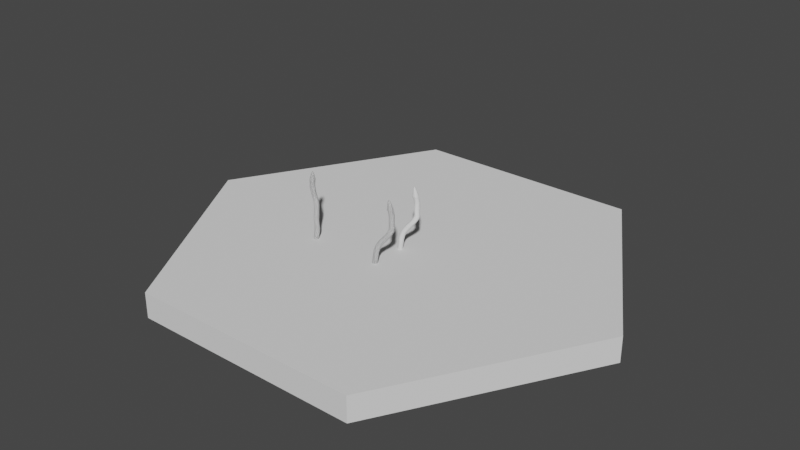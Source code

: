 # Source: Tomgras.blend  (saved by Blender 2.80.75; exported with 4.5.12 LTS)
import bpy
from mathutils import Matrix  # noqa: F401  (used for matrix-valued properties, if any)

bpy.ops.wm.read_factory_settings(use_empty=True)
scene = bpy.context.scene
scene.name = 'Scene'

# ---- collections
col_collection = bpy.data.collections.new('Collection'); scene.collection.children.link(col_collection)

# ---- world
world_world = bpy.data.worlds.new('World'); scene.world = world_world
world_world.use_nodes = True; world_world.node_tree.nodes.clear()
_N = world_world.node_tree.nodes; _L = world_world.node_tree.links
n0 = _N.new('ShaderNodeOutputWorld'); n0.name = 'World Output'; n0.location = (300, 300)
n1 = _N.new('ShaderNodeBackground'); n1.name = 'Background'; n1.location = (10, 300)
n1.inputs[0].default_value = (0.05088, 0.05088, 0.05088, 1.0)
_L.new(n1.outputs[0], n0.inputs[0])
n0.is_active_output = True
world_world.color = (0.05088, 0.05088, 0.05088)
world_world.use_sun_shadow = False
world_world.sun_shadow_jitter_overblur = 0.0

# ---- meshes
me_plane_001 = bpy.data.meshes.new('Plane.001')
me_plane_001.from_pydata([(-0.4567, -0.791, -0.0375), (0.4567, -0.791, -0.0375), (-0.4567, 0.791, -0.0375), (0.4567, 0.791, -0.0375), (-0.9134, -9.537e-08, -0.0375), (0.9134, 0.0, -0.0375), (-0.4567, -0.791, 0.0625), (0.4567, -0.791, 0.0625), (-0.4567, 0.791, 0.0625), (0.4567, 0.791, 0.0625), (-0.9134, -9.537e-08, 0.0625), (0.9134, 0.0, 0.0625)], [], [(0, 4, 2, 3, 5, 1), (6, 7, 11, 9, 8, 10), (3, 2, 8, 9), (0, 1, 7, 6), (2, 4, 10, 8), (5, 3, 9, 11), (4, 0, 6, 10), (1, 5, 11, 7)])
_uv = me_plane_001.uv_layers.new(name='UVMap')
_uv.uv.foreach_set('vector', [0.0, 0.0, 0.0, 0.5, 0.0, 1.0, 1.0, 1.0, 1.0, 0.5, 1.0, 0.0, 0.0, 0.0, 1.0, 0.0, 1.0, 0.5, 1.0, 1.0, 0.0, 1.0, 0.0, 0.5, 1.0, 1.0, 0.0, 1.0, 0.0, 1.0, 1.0, 1.0, 0.0, 0.0, 1.0, 0.0, 1.0, 0.0, 0.0, 0.0, 0.0, 1.0, 0.0, 0.5, 0.0, 0.5, 0.0, 1.0, 1.0, 0.5, 1.0, 1.0, 1.0, 1.0, 1.0, 0.5, 0.0, 0.5, 0.0, 0.0, 0.0, 0.0, 0.0, 0.5, 1.0, 0.0, 1.0, 0.5, 1.0, 0.5, 1.0, 0.0])
me_plane_001.use_remesh_preserve_volume = False
me_plane_001.use_remesh_preserve_attributes = False
me_plane_001.use_mirror_vertex_groups = False
me_plane_001.update()
me_cube = bpy.data.meshes.new('Cube')
me_cube.from_pydata([(-1.274, -1.274, -1.274), (4.244, 2.679, 24.63), (-1.274, 1.274, -1.274), (4.499, 5.192, 24.97), (1.274, -1.274, -1.274), (6.76, 2.386, 24.92), (1.274, 1.274, -1.274), (7.014, 4.899, 25.26), (-1.274, -1.274, -0.5802), (-1.274, 1.274, -0.5802), (1.274, 1.274, -0.5802), (1.274, -1.274, -0.5802), (4.079, 2.519, 25.94), (4.536, 5.228, 24.68), (7.052, 4.935, 24.96), (6.797, 2.423, 24.62), (4.263, 2.698, 24.48), (4.169, 3.739, 26.4), (5.553, 4.848, 26.72), (6.684, 3.446, 26.69), (5.299, 2.336, 26.37), (4.413, 2.609, 34.54), (4.68, 2.418, 26.23), (4.317, 3.317, 24.64), (4.247, 3.273, 14.15), (6.77, 3.206, 13.8), (6.67, 0.6693, 13.57), (4.258, 0.6615, 14.73), (-0.2777, 0.9285, 5.544), (2.26, 0.8208, 5.341), (2.136, -1.717, 5.141), (-0.3706, -1.642, 5.747), (4.49, 2.918, 22.7), (4.896, 5.578, 21.84), (7.412, 5.285, 22.12), (7.158, 2.772, 21.78), (4.284, 2.718, 24.32), (4.716, 5.403, 23.26), (7.232, 5.11, 23.54), (6.977, 2.597, 23.2), (4.888, 4.863, 18.64), (7.415, 4.814, 18.32), (7.337, 2.278, 18.09), (4.938, 2.232, 19.42), (5.59, 4.654, 16.48), (8.117, 4.606, 16.15), (8.039, 2.069, 15.92), (5.627, 2.033, 17.15), (0.5891, -0.6279, 10.16), (0.7972, 1.94, 9.689), (3.202, 1.602, 8.916), (2.815, -0.9148, 8.813), (0.2075, 1.541, 7.976), (2.668, 1.275, 7.368), (2.355, -1.249, 7.206), (0.01122, -1.029, 8.305), (-0.3787, 1.012, 3.97), (2.169, 0.9515, 3.968), (2.109, -1.587, 3.758), (-0.4392, -1.544, 3.962), (-1.274, 1.274, 0.1377), (1.274, 1.274, 0.1377), (1.274, -1.274, 0.1377), (-1.274, -1.274, 0.239), (2.481, 0.2435, 12.92), (2.962, 2.797, 12.42), (5.021, 2.147, 11.07), (4.192, -0.2604, 10.96)], [], [(16, 1, 17, 23), (13, 3, 18, 7, 14), (14, 7, 19, 5, 15), (16, 22, 20, 1), (2, 6, 4, 0), (21, 17, 1, 20), (4, 11, 8, 0), (6, 10, 11, 4), (2, 9, 10, 6), (0, 8, 9, 2), (39, 15, 12, 36), (38, 14, 15, 39), (37, 13, 14, 38), (36, 12, 13, 37), (19, 21, 20, 5), (7, 18, 21, 19), (18, 3, 17, 21), (12, 15, 22, 16), (15, 5, 20, 22), (13, 23, 17, 3), (12, 16, 23, 13), (64, 27, 24, 65), (65, 24, 25, 66), (66, 25, 26, 67), (67, 26, 27, 64), (58, 30, 31, 59), (57, 29, 30, 58), (56, 28, 29, 57), (59, 31, 28, 56), (43, 32, 33, 40), (40, 33, 34, 41), (41, 34, 35, 42), (42, 35, 32, 43), (32, 36, 37, 33), (33, 37, 38, 34), (34, 38, 39, 35), (35, 39, 36, 32), (46, 42, 43, 47), (45, 41, 42, 46), (44, 40, 41, 45), (47, 43, 40, 44), (27, 47, 44, 24), (24, 44, 45, 25), (25, 45, 46, 26), (26, 46, 47, 27), (54, 51, 48, 55), (53, 50, 51, 54), (52, 49, 50, 53), (55, 48, 49, 52), (31, 55, 52, 28), (28, 52, 53, 29), (29, 53, 54, 30), (30, 54, 55, 31), (63, 59, 56, 60), (60, 56, 57, 61), (61, 57, 58, 62), (62, 58, 59, 63), (11, 62, 63, 8), (10, 61, 62, 11), (9, 60, 61, 10), (8, 63, 60, 9), (51, 67, 64, 48), (50, 66, 67, 51), (49, 65, 66, 50), (48, 64, 65, 49)])
_uv = me_cube.uv_layers.new(name='UVMap')
_uv.uv.foreach_set('vector', [0.6149, 0.0, 0.625, 0.0, 0.625, 0.125, 0.6199, 0.0625, 0.6048, 0.25, 0.625, 0.25, 0.625, 0.375, 0.625, 0.5, 0.6048, 0.5, 0.6048, 0.5, 0.625, 0.5, 0.625, 0.625, 0.625, 0.75, 0.6048, 0.75, 0.6149, 1.0, 0.6199, 0.9375, 0.625, 0.875, 0.625, 1.0, 0.125, 0.5, 0.375, 0.5, 0.375, 0.75, 0.125, 0.75, 0.75, 0.625, 0.875, 0.625, 0.875, 0.75, 0.75, 0.75, 0.375, 0.75, 0.5, 0.75, 0.5, 1.0, 0.375, 1.0, 0.375, 0.5, 0.5, 0.5, 0.5, 0.75, 0.375, 0.75, 0.375, 0.25, 0.5, 0.25, 0.5, 0.5, 0.375, 0.5, 0.375, 0.0, 0.5, 0.0, 0.5, 0.25, 0.375, 0.25, 0.5916, 0.75, 0.6048, 0.75, 0.6048, 1.0, 0.5916, 1.0, 0.5916, 0.5, 0.6048, 0.5, 0.6048, 0.75, 0.5916, 0.75, 0.5916, 0.25, 0.6048, 0.25, 0.6048, 0.5, 0.5916, 0.5, 0.5916, 0.0, 0.6048, 0.0, 0.6048, 0.25, 0.5916, 0.25, 0.625, 0.625, 0.75, 0.625, 0.75, 0.75, 0.625, 0.75, 0.625, 0.5, 0.75, 0.5, 0.75, 0.625, 0.625, 0.625, 0.75, 0.5, 0.875, 0.5, 0.875, 0.625, 0.75, 0.625, 0.6048, 1.0, 0.6048, 0.75, 0.6199, 0.9375, 0.6149, 1.0, 0.6048, 0.75, 0.625, 0.75, 0.625, 0.875, 0.6199, 0.9375, 0.6048, 0.25, 0.6199, 0.0625, 0.625, 0.125, 0.625, 0.25, 0.6048, 0.0, 0.6149, 0.0, 0.6199, 0.0625, 0.6048, 0.25, 0.5457, 0.0, 0.5523, 0.0, 0.5523, 0.25, 0.5457, 0.25, 0.5457, 0.25, 0.5523, 0.25, 0.5523, 0.5, 0.5457, 0.5, 0.5457, 0.5, 0.5523, 0.5, 0.5523, 0.75, 0.5457, 0.75, 0.5457, 0.75, 0.5523, 0.75, 0.5523, 1.0, 0.5457, 1.0, 0.5131, 0.75, 0.5261, 0.75, 0.5261, 1.0, 0.5131, 1.0, 0.5131, 0.5, 0.5261, 0.5, 0.5261, 0.75, 0.5131, 0.75, 0.5131, 0.25, 0.5261, 0.25, 0.5261, 0.5, 0.5131, 0.5, 0.5131, 0.0, 0.5261, 0.0, 0.5261, 0.25, 0.5131, 0.25, 0.5654, 0.0, 0.5785, 0.0, 0.5785, 0.25, 0.5654, 0.25, 0.5654, 0.25, 0.5785, 0.25, 0.5785, 0.5, 0.5654, 0.5, 0.5654, 0.5, 0.5785, 0.5, 0.5785, 0.75, 0.5654, 0.75, 0.5654, 0.75, 0.5785, 0.75, 0.5785, 1.0, 0.5654, 1.0, 0.5785, 0.0, 0.5916, 0.0, 0.5916, 0.25, 0.5785, 0.25, 0.5785, 0.25, 0.5916, 0.25, 0.5916, 0.5, 0.5785, 0.5, 0.5785, 0.5, 0.5916, 0.5, 0.5916, 0.75, 0.5785, 0.75, 0.5785, 0.75, 0.5916, 0.75, 0.5916, 1.0, 0.5785, 1.0, 0.5588, 0.75, 0.5654, 0.75, 0.5654, 1.0, 0.5588, 1.0, 0.5588, 0.5, 0.5654, 0.5, 0.5654, 0.75, 0.5588, 0.75, 0.5588, 0.25, 0.5654, 0.25, 0.5654, 0.5, 0.5588, 0.5, 0.5588, 0.0, 0.5654, 0.0, 0.5654, 0.25, 0.5588, 0.25, 0.5523, 0.0, 0.5588, 0.0, 0.5588, 0.25, 0.5523, 0.25, 0.5523, 0.25, 0.5588, 0.25, 0.5588, 0.5, 0.5523, 0.5, 0.5523, 0.5, 0.5588, 0.5, 0.5588, 0.75, 0.5523, 0.75, 0.5523, 0.75, 0.5588, 0.75, 0.5588, 1.0, 0.5523, 1.0, 0.5327, 0.75, 0.5392, 0.75, 0.5392, 1.0, 0.5327, 1.0, 0.5327, 0.5, 0.5392, 0.5, 0.5392, 0.75, 0.5327, 0.75, 0.5327, 0.25, 0.5392, 0.25, 0.5392, 0.5, 0.5327, 0.5, 0.5327, 0.0, 0.5392, 0.0, 0.5392, 0.25, 0.5327, 0.25, 0.5261, 0.0, 0.5327, 0.0, 0.5327, 0.25, 0.5261, 0.25, 0.5261, 0.25, 0.5327, 0.25, 0.5327, 0.5, 0.5261, 0.5, 0.5261, 0.5, 0.5327, 0.5, 0.5327, 0.75, 0.5261, 0.75, 0.5261, 0.75, 0.5327, 0.75, 0.5327, 1.0, 0.5261, 1.0, 0.5065, 0.0, 0.5131, 0.0, 0.5131, 0.25, 0.5065, 0.25, 0.5065, 0.25, 0.5131, 0.25, 0.5131, 0.5, 0.5065, 0.5, 0.5065, 0.5, 0.5131, 0.5, 0.5131, 0.75, 0.5065, 0.75, 0.5065, 0.75, 0.5131, 0.75, 0.5131, 1.0, 0.5065, 1.0, 0.5, 0.75, 0.5065, 0.75, 0.5065, 1.0, 0.5, 1.0, 0.5, 0.5, 0.5065, 0.5, 0.5065, 0.75, 0.5, 0.75, 0.5, 0.25, 0.5065, 0.25, 0.5065, 0.5, 0.5, 0.5, 0.5, 0.0, 0.5065, 0.0, 0.5065, 0.25, 0.5, 0.25, 0.5392, 0.75, 0.5457, 0.75, 0.5457, 1.0, 0.5392, 1.0, 0.5392, 0.5, 0.5457, 0.5, 0.5457, 0.75, 0.5392, 0.75, 0.5392, 0.25, 0.5457, 0.25, 0.5457, 0.5, 0.5392, 0.5, 0.5392, 0.0, 0.5457, 0.0, 0.5457, 0.25, 0.5392, 0.25])
me_cube.use_remesh_preserve_volume = False
me_cube.use_remesh_preserve_attributes = False
me_cube.use_mirror_vertex_groups = False
me_cube.update()
me_cube_001 = bpy.data.meshes.new('Cube.001')
me_cube_001.from_pydata([(-1.274, -1.274, -1.274), (4.244, 2.679, 24.63), (-1.274, 1.274, -1.274), (4.499, 5.192, 24.97), (1.274, -1.274, -1.274), (6.76, 2.386, 24.92), (1.274, 1.274, -1.274), (7.014, 4.899, 25.26), (-1.274, -1.274, -0.5802), (-1.274, 1.274, -0.5802), (1.274, 1.274, -0.5802), (1.274, -1.274, -0.5802), (4.079, 2.519, 25.94), (4.536, 5.228, 24.68), (7.052, 4.935, 24.96), (6.797, 2.423, 24.62), (4.263, 2.698, 24.48), (4.169, 3.739, 26.4), (5.553, 4.848, 26.72), (6.684, 3.446, 26.69), (5.299, 2.336, 26.37), (4.413, 2.609, 34.54), (4.68, 2.418, 26.23), (4.317, 3.317, 24.64), (4.247, 3.273, 14.15), (6.77, 3.206, 13.8), (6.67, 0.6693, 13.57), (4.258, 0.6615, 14.73), (-0.2777, 0.9285, 5.544), (2.26, 0.8208, 5.341), (2.136, -1.717, 5.141), (-0.3706, -1.642, 5.747), (4.49, 2.918, 22.7), (4.896, 5.578, 21.84), (7.412, 5.285, 22.12), (7.158, 2.772, 21.78), (4.284, 2.718, 24.32), (4.716, 5.403, 23.26), (7.232, 5.11, 23.54), (6.977, 2.597, 23.2), (4.888, 4.863, 18.64), (7.415, 4.814, 18.32), (7.337, 2.278, 18.09), (4.938, 2.232, 19.42), (5.59, 4.654, 16.48), (8.117, 4.606, 16.15), (8.039, 2.069, 15.92), (5.627, 2.033, 17.15), (0.5891, -0.6279, 10.16), (0.7972, 1.94, 9.689), (3.202, 1.602, 8.916), (2.815, -0.9148, 8.813), (0.2075, 1.541, 7.976), (2.668, 1.275, 7.368), (2.355, -1.249, 7.206), (0.01122, -1.029, 8.305), (-0.3787, 1.012, 3.97), (2.169, 0.9515, 3.968), (2.109, -1.587, 3.758), (-0.4392, -1.544, 3.962), (-1.274, 1.274, 0.1377), (1.274, 1.274, 0.1377), (1.274, -1.274, 0.1377), (-1.274, -1.274, 0.239), (2.481, 0.2435, 12.92), (2.962, 2.797, 12.42), (5.021, 2.147, 11.07), (4.192, -0.2604, 10.96)], [], [(16, 1, 17, 23), (13, 3, 18, 7, 14), (14, 7, 19, 5, 15), (16, 22, 20, 1), (2, 6, 4, 0), (21, 17, 1, 20), (4, 11, 8, 0), (6, 10, 11, 4), (2, 9, 10, 6), (0, 8, 9, 2), (39, 15, 12, 36), (38, 14, 15, 39), (37, 13, 14, 38), (36, 12, 13, 37), (19, 21, 20, 5), (7, 18, 21, 19), (18, 3, 17, 21), (12, 15, 22, 16), (15, 5, 20, 22), (13, 23, 17, 3), (12, 16, 23, 13), (64, 27, 24, 65), (65, 24, 25, 66), (66, 25, 26, 67), (67, 26, 27, 64), (58, 30, 31, 59), (57, 29, 30, 58), (56, 28, 29, 57), (59, 31, 28, 56), (43, 32, 33, 40), (40, 33, 34, 41), (41, 34, 35, 42), (42, 35, 32, 43), (32, 36, 37, 33), (33, 37, 38, 34), (34, 38, 39, 35), (35, 39, 36, 32), (46, 42, 43, 47), (45, 41, 42, 46), (44, 40, 41, 45), (47, 43, 40, 44), (27, 47, 44, 24), (24, 44, 45, 25), (25, 45, 46, 26), (26, 46, 47, 27), (54, 51, 48, 55), (53, 50, 51, 54), (52, 49, 50, 53), (55, 48, 49, 52), (31, 55, 52, 28), (28, 52, 53, 29), (29, 53, 54, 30), (30, 54, 55, 31), (63, 59, 56, 60), (60, 56, 57, 61), (61, 57, 58, 62), (62, 58, 59, 63), (11, 62, 63, 8), (10, 61, 62, 11), (9, 60, 61, 10), (8, 63, 60, 9), (51, 67, 64, 48), (50, 66, 67, 51), (49, 65, 66, 50), (48, 64, 65, 49)])
_uv = me_cube_001.uv_layers.new(name='UVMap')
_uv.uv.foreach_set('vector', [0.6149, 0.0, 0.625, 0.0, 0.625, 0.125, 0.6199, 0.0625, 0.6048, 0.25, 0.625, 0.25, 0.625, 0.375, 0.625, 0.5, 0.6048, 0.5, 0.6048, 0.5, 0.625, 0.5, 0.625, 0.625, 0.625, 0.75, 0.6048, 0.75, 0.6149, 1.0, 0.6199, 0.9375, 0.625, 0.875, 0.625, 1.0, 0.125, 0.5, 0.375, 0.5, 0.375, 0.75, 0.125, 0.75, 0.75, 0.625, 0.875, 0.625, 0.875, 0.75, 0.75, 0.75, 0.375, 0.75, 0.5, 0.75, 0.5, 1.0, 0.375, 1.0, 0.375, 0.5, 0.5, 0.5, 0.5, 0.75, 0.375, 0.75, 0.375, 0.25, 0.5, 0.25, 0.5, 0.5, 0.375, 0.5, 0.375, 0.0, 0.5, 0.0, 0.5, 0.25, 0.375, 0.25, 0.5916, 0.75, 0.6048, 0.75, 0.6048, 1.0, 0.5916, 1.0, 0.5916, 0.5, 0.6048, 0.5, 0.6048, 0.75, 0.5916, 0.75, 0.5916, 0.25, 0.6048, 0.25, 0.6048, 0.5, 0.5916, 0.5, 0.5916, 0.0, 0.6048, 0.0, 0.6048, 0.25, 0.5916, 0.25, 0.625, 0.625, 0.75, 0.625, 0.75, 0.75, 0.625, 0.75, 0.625, 0.5, 0.75, 0.5, 0.75, 0.625, 0.625, 0.625, 0.75, 0.5, 0.875, 0.5, 0.875, 0.625, 0.75, 0.625, 0.6048, 1.0, 0.6048, 0.75, 0.6199, 0.9375, 0.6149, 1.0, 0.6048, 0.75, 0.625, 0.75, 0.625, 0.875, 0.6199, 0.9375, 0.6048, 0.25, 0.6199, 0.0625, 0.625, 0.125, 0.625, 0.25, 0.6048, 0.0, 0.6149, 0.0, 0.6199, 0.0625, 0.6048, 0.25, 0.5457, 0.0, 0.5523, 0.0, 0.5523, 0.25, 0.5457, 0.25, 0.5457, 0.25, 0.5523, 0.25, 0.5523, 0.5, 0.5457, 0.5, 0.5457, 0.5, 0.5523, 0.5, 0.5523, 0.75, 0.5457, 0.75, 0.5457, 0.75, 0.5523, 0.75, 0.5523, 1.0, 0.5457, 1.0, 0.5131, 0.75, 0.5261, 0.75, 0.5261, 1.0, 0.5131, 1.0, 0.5131, 0.5, 0.5261, 0.5, 0.5261, 0.75, 0.5131, 0.75, 0.5131, 0.25, 0.5261, 0.25, 0.5261, 0.5, 0.5131, 0.5, 0.5131, 0.0, 0.5261, 0.0, 0.5261, 0.25, 0.5131, 0.25, 0.5654, 0.0, 0.5785, 0.0, 0.5785, 0.25, 0.5654, 0.25, 0.5654, 0.25, 0.5785, 0.25, 0.5785, 0.5, 0.5654, 0.5, 0.5654, 0.5, 0.5785, 0.5, 0.5785, 0.75, 0.5654, 0.75, 0.5654, 0.75, 0.5785, 0.75, 0.5785, 1.0, 0.5654, 1.0, 0.5785, 0.0, 0.5916, 0.0, 0.5916, 0.25, 0.5785, 0.25, 0.5785, 0.25, 0.5916, 0.25, 0.5916, 0.5, 0.5785, 0.5, 0.5785, 0.5, 0.5916, 0.5, 0.5916, 0.75, 0.5785, 0.75, 0.5785, 0.75, 0.5916, 0.75, 0.5916, 1.0, 0.5785, 1.0, 0.5588, 0.75, 0.5654, 0.75, 0.5654, 1.0, 0.5588, 1.0, 0.5588, 0.5, 0.5654, 0.5, 0.5654, 0.75, 0.5588, 0.75, 0.5588, 0.25, 0.5654, 0.25, 0.5654, 0.5, 0.5588, 0.5, 0.5588, 0.0, 0.5654, 0.0, 0.5654, 0.25, 0.5588, 0.25, 0.5523, 0.0, 0.5588, 0.0, 0.5588, 0.25, 0.5523, 0.25, 0.5523, 0.25, 0.5588, 0.25, 0.5588, 0.5, 0.5523, 0.5, 0.5523, 0.5, 0.5588, 0.5, 0.5588, 0.75, 0.5523, 0.75, 0.5523, 0.75, 0.5588, 0.75, 0.5588, 1.0, 0.5523, 1.0, 0.5327, 0.75, 0.5392, 0.75, 0.5392, 1.0, 0.5327, 1.0, 0.5327, 0.5, 0.5392, 0.5, 0.5392, 0.75, 0.5327, 0.75, 0.5327, 0.25, 0.5392, 0.25, 0.5392, 0.5, 0.5327, 0.5, 0.5327, 0.0, 0.5392, 0.0, 0.5392, 0.25, 0.5327, 0.25, 0.5261, 0.0, 0.5327, 0.0, 0.5327, 0.25, 0.5261, 0.25, 0.5261, 0.25, 0.5327, 0.25, 0.5327, 0.5, 0.5261, 0.5, 0.5261, 0.5, 0.5327, 0.5, 0.5327, 0.75, 0.5261, 0.75, 0.5261, 0.75, 0.5327, 0.75, 0.5327, 1.0, 0.5261, 1.0, 0.5065, 0.0, 0.5131, 0.0, 0.5131, 0.25, 0.5065, 0.25, 0.5065, 0.25, 0.5131, 0.25, 0.5131, 0.5, 0.5065, 0.5, 0.5065, 0.5, 0.5131, 0.5, 0.5131, 0.75, 0.5065, 0.75, 0.5065, 0.75, 0.5131, 0.75, 0.5131, 1.0, 0.5065, 1.0, 0.5, 0.75, 0.5065, 0.75, 0.5065, 1.0, 0.5, 1.0, 0.5, 0.5, 0.5065, 0.5, 0.5065, 0.75, 0.5, 0.75, 0.5, 0.25, 0.5065, 0.25, 0.5065, 0.5, 0.5, 0.5, 0.5, 0.0, 0.5065, 0.0, 0.5065, 0.25, 0.5, 0.25, 0.5392, 0.75, 0.5457, 0.75, 0.5457, 1.0, 0.5392, 1.0, 0.5392, 0.5, 0.5457, 0.5, 0.5457, 0.75, 0.5392, 0.75, 0.5392, 0.25, 0.5457, 0.25, 0.5457, 0.5, 0.5392, 0.5, 0.5392, 0.0, 0.5457, 0.0, 0.5457, 0.25, 0.5392, 0.25])
me_cube_001.use_remesh_preserve_volume = False
me_cube_001.use_remesh_preserve_attributes = False
me_cube_001.use_mirror_vertex_groups = False
me_cube_001.update()
me_cube_002 = bpy.data.meshes.new('Cube.002')
me_cube_002.from_pydata([(-1.274, -1.274, -1.274), (4.244, 2.679, 24.63), (-1.274, 1.274, -1.274), (4.499, 5.192, 24.97), (1.274, -1.274, -1.274), (6.76, 2.386, 24.92), (1.274, 1.274, -1.274), (7.014, 4.899, 25.26), (-1.274, -1.274, -0.5802), (-1.274, 1.274, -0.5802), (1.274, 1.274, -0.5802), (1.274, -1.274, -0.5802), (4.079, 2.519, 25.94), (4.536, 5.228, 24.68), (7.052, 4.935, 24.96), (6.797, 2.423, 24.62), (4.263, 2.698, 24.48), (4.169, 3.739, 26.4), (5.553, 4.848, 26.72), (6.684, 3.446, 26.69), (5.299, 2.336, 26.37), (4.413, 2.609, 34.54), (4.68, 2.418, 26.23), (4.317, 3.317, 24.64), (4.247, 3.273, 14.15), (6.77, 3.206, 13.8), (6.67, 0.6693, 13.57), (4.258, 0.6615, 14.73), (-0.2777, 0.9285, 5.544), (2.26, 0.8208, 5.341), (2.136, -1.717, 5.141), (-0.3706, -1.642, 5.747), (4.49, 2.918, 22.7), (4.896, 5.578, 21.84), (7.412, 5.285, 22.12), (7.158, 2.772, 21.78), (4.284, 2.718, 24.32), (4.716, 5.403, 23.26), (7.232, 5.11, 23.54), (6.977, 2.597, 23.2), (4.888, 4.863, 18.64), (7.415, 4.814, 18.32), (7.337, 2.278, 18.09), (4.938, 2.232, 19.42), (5.59, 4.654, 16.48), (8.117, 4.606, 16.15), (8.039, 2.069, 15.92), (5.627, 2.033, 17.15), (0.5891, -0.6279, 10.16), (0.7972, 1.94, 9.689), (3.202, 1.602, 8.916), (2.815, -0.9148, 8.813), (0.2075, 1.541, 7.976), (2.668, 1.275, 7.368), (2.355, -1.249, 7.206), (0.01122, -1.029, 8.305), (-0.3787, 1.012, 3.97), (2.169, 0.9515, 3.968), (2.109, -1.587, 3.758), (-0.4392, -1.544, 3.962), (-1.274, 1.274, 0.1377), (1.274, 1.274, 0.1377), (1.274, -1.274, 0.1377), (-1.274, -1.274, 0.239), (2.481, 0.2435, 12.92), (2.962, 2.797, 12.42), (5.021, 2.147, 11.07), (4.192, -0.2604, 10.96)], [], [(16, 1, 17, 23), (13, 3, 18, 7, 14), (14, 7, 19, 5, 15), (16, 22, 20, 1), (2, 6, 4, 0), (21, 17, 1, 20), (4, 11, 8, 0), (6, 10, 11, 4), (2, 9, 10, 6), (0, 8, 9, 2), (39, 15, 12, 36), (38, 14, 15, 39), (37, 13, 14, 38), (36, 12, 13, 37), (19, 21, 20, 5), (7, 18, 21, 19), (18, 3, 17, 21), (12, 15, 22, 16), (15, 5, 20, 22), (13, 23, 17, 3), (12, 16, 23, 13), (64, 27, 24, 65), (65, 24, 25, 66), (66, 25, 26, 67), (67, 26, 27, 64), (58, 30, 31, 59), (57, 29, 30, 58), (56, 28, 29, 57), (59, 31, 28, 56), (43, 32, 33, 40), (40, 33, 34, 41), (41, 34, 35, 42), (42, 35, 32, 43), (32, 36, 37, 33), (33, 37, 38, 34), (34, 38, 39, 35), (35, 39, 36, 32), (46, 42, 43, 47), (45, 41, 42, 46), (44, 40, 41, 45), (47, 43, 40, 44), (27, 47, 44, 24), (24, 44, 45, 25), (25, 45, 46, 26), (26, 46, 47, 27), (54, 51, 48, 55), (53, 50, 51, 54), (52, 49, 50, 53), (55, 48, 49, 52), (31, 55, 52, 28), (28, 52, 53, 29), (29, 53, 54, 30), (30, 54, 55, 31), (63, 59, 56, 60), (60, 56, 57, 61), (61, 57, 58, 62), (62, 58, 59, 63), (11, 62, 63, 8), (10, 61, 62, 11), (9, 60, 61, 10), (8, 63, 60, 9), (51, 67, 64, 48), (50, 66, 67, 51), (49, 65, 66, 50), (48, 64, 65, 49)])
_uv = me_cube_002.uv_layers.new(name='UVMap')
_uv.uv.foreach_set('vector', [0.6149, 0.0, 0.625, 0.0, 0.625, 0.125, 0.6199, 0.0625, 0.6048, 0.25, 0.625, 0.25, 0.625, 0.375, 0.625, 0.5, 0.6048, 0.5, 0.6048, 0.5, 0.625, 0.5, 0.625, 0.625, 0.625, 0.75, 0.6048, 0.75, 0.6149, 1.0, 0.6199, 0.9375, 0.625, 0.875, 0.625, 1.0, 0.125, 0.5, 0.375, 0.5, 0.375, 0.75, 0.125, 0.75, 0.75, 0.625, 0.875, 0.625, 0.875, 0.75, 0.75, 0.75, 0.375, 0.75, 0.5, 0.75, 0.5, 1.0, 0.375, 1.0, 0.375, 0.5, 0.5, 0.5, 0.5, 0.75, 0.375, 0.75, 0.375, 0.25, 0.5, 0.25, 0.5, 0.5, 0.375, 0.5, 0.375, 0.0, 0.5, 0.0, 0.5, 0.25, 0.375, 0.25, 0.5916, 0.75, 0.6048, 0.75, 0.6048, 1.0, 0.5916, 1.0, 0.5916, 0.5, 0.6048, 0.5, 0.6048, 0.75, 0.5916, 0.75, 0.5916, 0.25, 0.6048, 0.25, 0.6048, 0.5, 0.5916, 0.5, 0.5916, 0.0, 0.6048, 0.0, 0.6048, 0.25, 0.5916, 0.25, 0.625, 0.625, 0.75, 0.625, 0.75, 0.75, 0.625, 0.75, 0.625, 0.5, 0.75, 0.5, 0.75, 0.625, 0.625, 0.625, 0.75, 0.5, 0.875, 0.5, 0.875, 0.625, 0.75, 0.625, 0.6048, 1.0, 0.6048, 0.75, 0.6199, 0.9375, 0.6149, 1.0, 0.6048, 0.75, 0.625, 0.75, 0.625, 0.875, 0.6199, 0.9375, 0.6048, 0.25, 0.6199, 0.0625, 0.625, 0.125, 0.625, 0.25, 0.6048, 0.0, 0.6149, 0.0, 0.6199, 0.0625, 0.6048, 0.25, 0.5457, 0.0, 0.5523, 0.0, 0.5523, 0.25, 0.5457, 0.25, 0.5457, 0.25, 0.5523, 0.25, 0.5523, 0.5, 0.5457, 0.5, 0.5457, 0.5, 0.5523, 0.5, 0.5523, 0.75, 0.5457, 0.75, 0.5457, 0.75, 0.5523, 0.75, 0.5523, 1.0, 0.5457, 1.0, 0.5131, 0.75, 0.5261, 0.75, 0.5261, 1.0, 0.5131, 1.0, 0.5131, 0.5, 0.5261, 0.5, 0.5261, 0.75, 0.5131, 0.75, 0.5131, 0.25, 0.5261, 0.25, 0.5261, 0.5, 0.5131, 0.5, 0.5131, 0.0, 0.5261, 0.0, 0.5261, 0.25, 0.5131, 0.25, 0.5654, 0.0, 0.5785, 0.0, 0.5785, 0.25, 0.5654, 0.25, 0.5654, 0.25, 0.5785, 0.25, 0.5785, 0.5, 0.5654, 0.5, 0.5654, 0.5, 0.5785, 0.5, 0.5785, 0.75, 0.5654, 0.75, 0.5654, 0.75, 0.5785, 0.75, 0.5785, 1.0, 0.5654, 1.0, 0.5785, 0.0, 0.5916, 0.0, 0.5916, 0.25, 0.5785, 0.25, 0.5785, 0.25, 0.5916, 0.25, 0.5916, 0.5, 0.5785, 0.5, 0.5785, 0.5, 0.5916, 0.5, 0.5916, 0.75, 0.5785, 0.75, 0.5785, 0.75, 0.5916, 0.75, 0.5916, 1.0, 0.5785, 1.0, 0.5588, 0.75, 0.5654, 0.75, 0.5654, 1.0, 0.5588, 1.0, 0.5588, 0.5, 0.5654, 0.5, 0.5654, 0.75, 0.5588, 0.75, 0.5588, 0.25, 0.5654, 0.25, 0.5654, 0.5, 0.5588, 0.5, 0.5588, 0.0, 0.5654, 0.0, 0.5654, 0.25, 0.5588, 0.25, 0.5523, 0.0, 0.5588, 0.0, 0.5588, 0.25, 0.5523, 0.25, 0.5523, 0.25, 0.5588, 0.25, 0.5588, 0.5, 0.5523, 0.5, 0.5523, 0.5, 0.5588, 0.5, 0.5588, 0.75, 0.5523, 0.75, 0.5523, 0.75, 0.5588, 0.75, 0.5588, 1.0, 0.5523, 1.0, 0.5327, 0.75, 0.5392, 0.75, 0.5392, 1.0, 0.5327, 1.0, 0.5327, 0.5, 0.5392, 0.5, 0.5392, 0.75, 0.5327, 0.75, 0.5327, 0.25, 0.5392, 0.25, 0.5392, 0.5, 0.5327, 0.5, 0.5327, 0.0, 0.5392, 0.0, 0.5392, 0.25, 0.5327, 0.25, 0.5261, 0.0, 0.5327, 0.0, 0.5327, 0.25, 0.5261, 0.25, 0.5261, 0.25, 0.5327, 0.25, 0.5327, 0.5, 0.5261, 0.5, 0.5261, 0.5, 0.5327, 0.5, 0.5327, 0.75, 0.5261, 0.75, 0.5261, 0.75, 0.5327, 0.75, 0.5327, 1.0, 0.5261, 1.0, 0.5065, 0.0, 0.5131, 0.0, 0.5131, 0.25, 0.5065, 0.25, 0.5065, 0.25, 0.5131, 0.25, 0.5131, 0.5, 0.5065, 0.5, 0.5065, 0.5, 0.5131, 0.5, 0.5131, 0.75, 0.5065, 0.75, 0.5065, 0.75, 0.5131, 0.75, 0.5131, 1.0, 0.5065, 1.0, 0.5, 0.75, 0.5065, 0.75, 0.5065, 1.0, 0.5, 1.0, 0.5, 0.5, 0.5065, 0.5, 0.5065, 0.75, 0.5, 0.75, 0.5, 0.25, 0.5065, 0.25, 0.5065, 0.5, 0.5, 0.5, 0.5, 0.0, 0.5065, 0.0, 0.5065, 0.25, 0.5, 0.25, 0.5392, 0.75, 0.5457, 0.75, 0.5457, 1.0, 0.5392, 1.0, 0.5392, 0.5, 0.5457, 0.5, 0.5457, 0.75, 0.5392, 0.75, 0.5392, 0.25, 0.5457, 0.25, 0.5457, 0.5, 0.5392, 0.5, 0.5392, 0.0, 0.5457, 0.0, 0.5457, 0.25, 0.5392, 0.25])
me_cube_002.use_remesh_preserve_volume = False
me_cube_002.use_remesh_preserve_attributes = False
me_cube_002.use_mirror_vertex_groups = False
me_cube_002.update()
me_cube_003 = bpy.data.meshes.new('Cube.003')
me_cube_003.from_pydata([(-1.274, -1.274, -1.274), (4.244, 2.679, 24.63), (-1.274, 1.274, -1.274), (4.499, 5.192, 24.97), (1.274, -1.274, -1.274), (6.76, 2.386, 24.92), (1.274, 1.274, -1.274), (7.014, 4.899, 25.26), (-1.274, -1.274, -0.5802), (-1.274, 1.274, -0.5802), (1.274, 1.274, -0.5802), (1.274, -1.274, -0.5802), (4.079, 2.519, 25.94), (4.536, 5.228, 24.68), (7.052, 4.935, 24.96), (6.797, 2.423, 24.62), (4.263, 2.698, 24.48), (4.169, 3.739, 26.4), (5.553, 4.848, 26.72), (6.684, 3.446, 26.69), (5.299, 2.336, 26.37), (4.413, 2.609, 34.54), (4.68, 2.418, 26.23), (4.317, 3.317, 24.64), (4.247, 3.273, 14.15), (6.77, 3.206, 13.8), (6.67, 0.6693, 13.57), (4.258, 0.6615, 14.73), (-0.2777, 0.9285, 5.544), (2.26, 0.8208, 5.341), (2.136, -1.717, 5.141), (-0.3706, -1.642, 5.747), (4.49, 2.918, 22.7), (4.896, 5.578, 21.84), (7.412, 5.285, 22.12), (7.158, 2.772, 21.78), (4.284, 2.718, 24.32), (4.716, 5.403, 23.26), (7.232, 5.11, 23.54), (6.977, 2.597, 23.2), (4.888, 4.863, 18.64), (7.415, 4.814, 18.32), (7.337, 2.278, 18.09), (4.938, 2.232, 19.42), (5.59, 4.654, 16.48), (8.117, 4.606, 16.15), (8.039, 2.069, 15.92), (5.627, 2.033, 17.15), (0.5891, -0.6279, 10.16), (0.7972, 1.94, 9.689), (3.202, 1.602, 8.916), (2.815, -0.9148, 8.813), (0.2075, 1.541, 7.976), (2.668, 1.275, 7.368), (2.355, -1.249, 7.206), (0.01122, -1.029, 8.305), (-0.3787, 1.012, 3.97), (2.169, 0.9515, 3.968), (2.109, -1.587, 3.758), (-0.4392, -1.544, 3.962), (-1.274, 1.274, 0.1377), (1.274, 1.274, 0.1377), (1.274, -1.274, 0.1377), (-1.274, -1.274, 0.239), (2.481, 0.2435, 12.92), (2.962, 2.797, 12.42), (5.021, 2.147, 11.07), (4.192, -0.2604, 10.96)], [], [(16, 1, 17, 23), (13, 3, 18, 7, 14), (14, 7, 19, 5, 15), (16, 22, 20, 1), (2, 6, 4, 0), (21, 17, 1, 20), (4, 11, 8, 0), (6, 10, 11, 4), (2, 9, 10, 6), (0, 8, 9, 2), (39, 15, 12, 36), (38, 14, 15, 39), (37, 13, 14, 38), (36, 12, 13, 37), (19, 21, 20, 5), (7, 18, 21, 19), (18, 3, 17, 21), (12, 15, 22, 16), (15, 5, 20, 22), (13, 23, 17, 3), (12, 16, 23, 13), (64, 27, 24, 65), (65, 24, 25, 66), (66, 25, 26, 67), (67, 26, 27, 64), (58, 30, 31, 59), (57, 29, 30, 58), (56, 28, 29, 57), (59, 31, 28, 56), (43, 32, 33, 40), (40, 33, 34, 41), (41, 34, 35, 42), (42, 35, 32, 43), (32, 36, 37, 33), (33, 37, 38, 34), (34, 38, 39, 35), (35, 39, 36, 32), (46, 42, 43, 47), (45, 41, 42, 46), (44, 40, 41, 45), (47, 43, 40, 44), (27, 47, 44, 24), (24, 44, 45, 25), (25, 45, 46, 26), (26, 46, 47, 27), (54, 51, 48, 55), (53, 50, 51, 54), (52, 49, 50, 53), (55, 48, 49, 52), (31, 55, 52, 28), (28, 52, 53, 29), (29, 53, 54, 30), (30, 54, 55, 31), (63, 59, 56, 60), (60, 56, 57, 61), (61, 57, 58, 62), (62, 58, 59, 63), (11, 62, 63, 8), (10, 61, 62, 11), (9, 60, 61, 10), (8, 63, 60, 9), (51, 67, 64, 48), (50, 66, 67, 51), (49, 65, 66, 50), (48, 64, 65, 49)])
_uv = me_cube_003.uv_layers.new(name='UVMap')
_uv.uv.foreach_set('vector', [0.6149, 0.0, 0.625, 0.0, 0.625, 0.125, 0.6199, 0.0625, 0.6048, 0.25, 0.625, 0.25, 0.625, 0.375, 0.625, 0.5, 0.6048, 0.5, 0.6048, 0.5, 0.625, 0.5, 0.625, 0.625, 0.625, 0.75, 0.6048, 0.75, 0.6149, 1.0, 0.6199, 0.9375, 0.625, 0.875, 0.625, 1.0, 0.125, 0.5, 0.375, 0.5, 0.375, 0.75, 0.125, 0.75, 0.75, 0.625, 0.875, 0.625, 0.875, 0.75, 0.75, 0.75, 0.375, 0.75, 0.5, 0.75, 0.5, 1.0, 0.375, 1.0, 0.375, 0.5, 0.5, 0.5, 0.5, 0.75, 0.375, 0.75, 0.375, 0.25, 0.5, 0.25, 0.5, 0.5, 0.375, 0.5, 0.375, 0.0, 0.5, 0.0, 0.5, 0.25, 0.375, 0.25, 0.5916, 0.75, 0.6048, 0.75, 0.6048, 1.0, 0.5916, 1.0, 0.5916, 0.5, 0.6048, 0.5, 0.6048, 0.75, 0.5916, 0.75, 0.5916, 0.25, 0.6048, 0.25, 0.6048, 0.5, 0.5916, 0.5, 0.5916, 0.0, 0.6048, 0.0, 0.6048, 0.25, 0.5916, 0.25, 0.625, 0.625, 0.75, 0.625, 0.75, 0.75, 0.625, 0.75, 0.625, 0.5, 0.75, 0.5, 0.75, 0.625, 0.625, 0.625, 0.75, 0.5, 0.875, 0.5, 0.875, 0.625, 0.75, 0.625, 0.6048, 1.0, 0.6048, 0.75, 0.6199, 0.9375, 0.6149, 1.0, 0.6048, 0.75, 0.625, 0.75, 0.625, 0.875, 0.6199, 0.9375, 0.6048, 0.25, 0.6199, 0.0625, 0.625, 0.125, 0.625, 0.25, 0.6048, 0.0, 0.6149, 0.0, 0.6199, 0.0625, 0.6048, 0.25, 0.5457, 0.0, 0.5523, 0.0, 0.5523, 0.25, 0.5457, 0.25, 0.5457, 0.25, 0.5523, 0.25, 0.5523, 0.5, 0.5457, 0.5, 0.5457, 0.5, 0.5523, 0.5, 0.5523, 0.75, 0.5457, 0.75, 0.5457, 0.75, 0.5523, 0.75, 0.5523, 1.0, 0.5457, 1.0, 0.5131, 0.75, 0.5261, 0.75, 0.5261, 1.0, 0.5131, 1.0, 0.5131, 0.5, 0.5261, 0.5, 0.5261, 0.75, 0.5131, 0.75, 0.5131, 0.25, 0.5261, 0.25, 0.5261, 0.5, 0.5131, 0.5, 0.5131, 0.0, 0.5261, 0.0, 0.5261, 0.25, 0.5131, 0.25, 0.5654, 0.0, 0.5785, 0.0, 0.5785, 0.25, 0.5654, 0.25, 0.5654, 0.25, 0.5785, 0.25, 0.5785, 0.5, 0.5654, 0.5, 0.5654, 0.5, 0.5785, 0.5, 0.5785, 0.75, 0.5654, 0.75, 0.5654, 0.75, 0.5785, 0.75, 0.5785, 1.0, 0.5654, 1.0, 0.5785, 0.0, 0.5916, 0.0, 0.5916, 0.25, 0.5785, 0.25, 0.5785, 0.25, 0.5916, 0.25, 0.5916, 0.5, 0.5785, 0.5, 0.5785, 0.5, 0.5916, 0.5, 0.5916, 0.75, 0.5785, 0.75, 0.5785, 0.75, 0.5916, 0.75, 0.5916, 1.0, 0.5785, 1.0, 0.5588, 0.75, 0.5654, 0.75, 0.5654, 1.0, 0.5588, 1.0, 0.5588, 0.5, 0.5654, 0.5, 0.5654, 0.75, 0.5588, 0.75, 0.5588, 0.25, 0.5654, 0.25, 0.5654, 0.5, 0.5588, 0.5, 0.5588, 0.0, 0.5654, 0.0, 0.5654, 0.25, 0.5588, 0.25, 0.5523, 0.0, 0.5588, 0.0, 0.5588, 0.25, 0.5523, 0.25, 0.5523, 0.25, 0.5588, 0.25, 0.5588, 0.5, 0.5523, 0.5, 0.5523, 0.5, 0.5588, 0.5, 0.5588, 0.75, 0.5523, 0.75, 0.5523, 0.75, 0.5588, 0.75, 0.5588, 1.0, 0.5523, 1.0, 0.5327, 0.75, 0.5392, 0.75, 0.5392, 1.0, 0.5327, 1.0, 0.5327, 0.5, 0.5392, 0.5, 0.5392, 0.75, 0.5327, 0.75, 0.5327, 0.25, 0.5392, 0.25, 0.5392, 0.5, 0.5327, 0.5, 0.5327, 0.0, 0.5392, 0.0, 0.5392, 0.25, 0.5327, 0.25, 0.5261, 0.0, 0.5327, 0.0, 0.5327, 0.25, 0.5261, 0.25, 0.5261, 0.25, 0.5327, 0.25, 0.5327, 0.5, 0.5261, 0.5, 0.5261, 0.5, 0.5327, 0.5, 0.5327, 0.75, 0.5261, 0.75, 0.5261, 0.75, 0.5327, 0.75, 0.5327, 1.0, 0.5261, 1.0, 0.5065, 0.0, 0.5131, 0.0, 0.5131, 0.25, 0.5065, 0.25, 0.5065, 0.25, 0.5131, 0.25, 0.5131, 0.5, 0.5065, 0.5, 0.5065, 0.5, 0.5131, 0.5, 0.5131, 0.75, 0.5065, 0.75, 0.5065, 0.75, 0.5131, 0.75, 0.5131, 1.0, 0.5065, 1.0, 0.5, 0.75, 0.5065, 0.75, 0.5065, 1.0, 0.5, 1.0, 0.5, 0.5, 0.5065, 0.5, 0.5065, 0.75, 0.5, 0.75, 0.5, 0.25, 0.5065, 0.25, 0.5065, 0.5, 0.5, 0.5, 0.5, 0.0, 0.5065, 0.0, 0.5065, 0.25, 0.5, 0.25, 0.5392, 0.75, 0.5457, 0.75, 0.5457, 1.0, 0.5392, 1.0, 0.5392, 0.5, 0.5457, 0.5, 0.5457, 0.75, 0.5392, 0.75, 0.5392, 0.25, 0.5457, 0.25, 0.5457, 0.5, 0.5392, 0.5, 0.5392, 0.0, 0.5457, 0.0, 0.5457, 0.25, 0.5392, 0.25])
me_cube_003.use_remesh_preserve_volume = False
me_cube_003.use_remesh_preserve_attributes = False
me_cube_003.use_mirror_vertex_groups = False
me_cube_003.update()
me_cube_004 = bpy.data.meshes.new('Cube.004')
me_cube_004.from_pydata([(-1.274, -1.274, -1.274), (4.244, 2.679, 24.63), (-1.274, 1.274, -1.274), (4.499, 5.192, 24.97), (1.274, -1.274, -1.274), (6.76, 2.386, 24.92), (1.274, 1.274, -1.274), (7.014, 4.899, 25.26), (-1.274, -1.274, -0.5802), (-1.274, 1.274, -0.5802), (1.274, 1.274, -0.5802), (1.274, -1.274, -0.5802), (4.079, 2.519, 25.94), (4.536, 5.228, 24.68), (7.052, 4.935, 24.96), (6.797, 2.423, 24.62), (4.263, 2.698, 24.48), (4.169, 3.739, 26.4), (5.553, 4.848, 26.72), (6.684, 3.446, 26.69), (5.299, 2.336, 26.37), (4.413, 2.609, 34.54), (4.68, 2.418, 26.23), (4.317, 3.317, 24.64), (4.247, 3.273, 14.15), (6.77, 3.206, 13.8), (6.67, 0.6693, 13.57), (4.258, 0.6615, 14.73), (-0.2777, 0.9285, 5.544), (2.26, 0.8208, 5.341), (2.136, -1.717, 5.141), (-0.3706, -1.642, 5.747), (4.49, 2.918, 22.7), (4.896, 5.578, 21.84), (7.412, 5.285, 22.12), (7.158, 2.772, 21.78), (4.284, 2.718, 24.32), (4.716, 5.403, 23.26), (7.232, 5.11, 23.54), (6.977, 2.597, 23.2), (4.888, 4.863, 18.64), (7.415, 4.814, 18.32), (7.337, 2.278, 18.09), (4.938, 2.232, 19.42), (5.59, 4.654, 16.48), (8.117, 4.606, 16.15), (8.039, 2.069, 15.92), (5.627, 2.033, 17.15), (0.5891, -0.6279, 10.16), (0.7972, 1.94, 9.689), (3.202, 1.602, 8.916), (2.815, -0.9148, 8.813), (0.2075, 1.541, 7.976), (2.668, 1.275, 7.368), (2.355, -1.249, 7.206), (0.01122, -1.029, 8.305), (-0.3787, 1.012, 3.97), (2.169, 0.9515, 3.968), (2.109, -1.587, 3.758), (-0.4392, -1.544, 3.962), (-1.274, 1.274, 0.1377), (1.274, 1.274, 0.1377), (1.274, -1.274, 0.1377), (-1.274, -1.274, 0.239), (2.481, 0.2435, 12.92), (2.962, 2.797, 12.42), (5.021, 2.147, 11.07), (4.192, -0.2604, 10.96)], [], [(16, 1, 17, 23), (13, 3, 18, 7, 14), (14, 7, 19, 5, 15), (16, 22, 20, 1), (2, 6, 4, 0), (21, 17, 1, 20), (4, 11, 8, 0), (6, 10, 11, 4), (2, 9, 10, 6), (0, 8, 9, 2), (39, 15, 12, 36), (38, 14, 15, 39), (37, 13, 14, 38), (36, 12, 13, 37), (19, 21, 20, 5), (7, 18, 21, 19), (18, 3, 17, 21), (12, 15, 22, 16), (15, 5, 20, 22), (13, 23, 17, 3), (12, 16, 23, 13), (64, 27, 24, 65), (65, 24, 25, 66), (66, 25, 26, 67), (67, 26, 27, 64), (58, 30, 31, 59), (57, 29, 30, 58), (56, 28, 29, 57), (59, 31, 28, 56), (43, 32, 33, 40), (40, 33, 34, 41), (41, 34, 35, 42), (42, 35, 32, 43), (32, 36, 37, 33), (33, 37, 38, 34), (34, 38, 39, 35), (35, 39, 36, 32), (46, 42, 43, 47), (45, 41, 42, 46), (44, 40, 41, 45), (47, 43, 40, 44), (27, 47, 44, 24), (24, 44, 45, 25), (25, 45, 46, 26), (26, 46, 47, 27), (54, 51, 48, 55), (53, 50, 51, 54), (52, 49, 50, 53), (55, 48, 49, 52), (31, 55, 52, 28), (28, 52, 53, 29), (29, 53, 54, 30), (30, 54, 55, 31), (63, 59, 56, 60), (60, 56, 57, 61), (61, 57, 58, 62), (62, 58, 59, 63), (11, 62, 63, 8), (10, 61, 62, 11), (9, 60, 61, 10), (8, 63, 60, 9), (51, 67, 64, 48), (50, 66, 67, 51), (49, 65, 66, 50), (48, 64, 65, 49)])
_uv = me_cube_004.uv_layers.new(name='UVMap')
_uv.uv.foreach_set('vector', [0.6149, 0.0, 0.625, 0.0, 0.625, 0.125, 0.6199, 0.0625, 0.6048, 0.25, 0.625, 0.25, 0.625, 0.375, 0.625, 0.5, 0.6048, 0.5, 0.6048, 0.5, 0.625, 0.5, 0.625, 0.625, 0.625, 0.75, 0.6048, 0.75, 0.6149, 1.0, 0.6199, 0.9375, 0.625, 0.875, 0.625, 1.0, 0.125, 0.5, 0.375, 0.5, 0.375, 0.75, 0.125, 0.75, 0.75, 0.625, 0.875, 0.625, 0.875, 0.75, 0.75, 0.75, 0.375, 0.75, 0.5, 0.75, 0.5, 1.0, 0.375, 1.0, 0.375, 0.5, 0.5, 0.5, 0.5, 0.75, 0.375, 0.75, 0.375, 0.25, 0.5, 0.25, 0.5, 0.5, 0.375, 0.5, 0.375, 0.0, 0.5, 0.0, 0.5, 0.25, 0.375, 0.25, 0.5916, 0.75, 0.6048, 0.75, 0.6048, 1.0, 0.5916, 1.0, 0.5916, 0.5, 0.6048, 0.5, 0.6048, 0.75, 0.5916, 0.75, 0.5916, 0.25, 0.6048, 0.25, 0.6048, 0.5, 0.5916, 0.5, 0.5916, 0.0, 0.6048, 0.0, 0.6048, 0.25, 0.5916, 0.25, 0.625, 0.625, 0.75, 0.625, 0.75, 0.75, 0.625, 0.75, 0.625, 0.5, 0.75, 0.5, 0.75, 0.625, 0.625, 0.625, 0.75, 0.5, 0.875, 0.5, 0.875, 0.625, 0.75, 0.625, 0.6048, 1.0, 0.6048, 0.75, 0.6199, 0.9375, 0.6149, 1.0, 0.6048, 0.75, 0.625, 0.75, 0.625, 0.875, 0.6199, 0.9375, 0.6048, 0.25, 0.6199, 0.0625, 0.625, 0.125, 0.625, 0.25, 0.6048, 0.0, 0.6149, 0.0, 0.6199, 0.0625, 0.6048, 0.25, 0.5457, 0.0, 0.5523, 0.0, 0.5523, 0.25, 0.5457, 0.25, 0.5457, 0.25, 0.5523, 0.25, 0.5523, 0.5, 0.5457, 0.5, 0.5457, 0.5, 0.5523, 0.5, 0.5523, 0.75, 0.5457, 0.75, 0.5457, 0.75, 0.5523, 0.75, 0.5523, 1.0, 0.5457, 1.0, 0.5131, 0.75, 0.5261, 0.75, 0.5261, 1.0, 0.5131, 1.0, 0.5131, 0.5, 0.5261, 0.5, 0.5261, 0.75, 0.5131, 0.75, 0.5131, 0.25, 0.5261, 0.25, 0.5261, 0.5, 0.5131, 0.5, 0.5131, 0.0, 0.5261, 0.0, 0.5261, 0.25, 0.5131, 0.25, 0.5654, 0.0, 0.5785, 0.0, 0.5785, 0.25, 0.5654, 0.25, 0.5654, 0.25, 0.5785, 0.25, 0.5785, 0.5, 0.5654, 0.5, 0.5654, 0.5, 0.5785, 0.5, 0.5785, 0.75, 0.5654, 0.75, 0.5654, 0.75, 0.5785, 0.75, 0.5785, 1.0, 0.5654, 1.0, 0.5785, 0.0, 0.5916, 0.0, 0.5916, 0.25, 0.5785, 0.25, 0.5785, 0.25, 0.5916, 0.25, 0.5916, 0.5, 0.5785, 0.5, 0.5785, 0.5, 0.5916, 0.5, 0.5916, 0.75, 0.5785, 0.75, 0.5785, 0.75, 0.5916, 0.75, 0.5916, 1.0, 0.5785, 1.0, 0.5588, 0.75, 0.5654, 0.75, 0.5654, 1.0, 0.5588, 1.0, 0.5588, 0.5, 0.5654, 0.5, 0.5654, 0.75, 0.5588, 0.75, 0.5588, 0.25, 0.5654, 0.25, 0.5654, 0.5, 0.5588, 0.5, 0.5588, 0.0, 0.5654, 0.0, 0.5654, 0.25, 0.5588, 0.25, 0.5523, 0.0, 0.5588, 0.0, 0.5588, 0.25, 0.5523, 0.25, 0.5523, 0.25, 0.5588, 0.25, 0.5588, 0.5, 0.5523, 0.5, 0.5523, 0.5, 0.5588, 0.5, 0.5588, 0.75, 0.5523, 0.75, 0.5523, 0.75, 0.5588, 0.75, 0.5588, 1.0, 0.5523, 1.0, 0.5327, 0.75, 0.5392, 0.75, 0.5392, 1.0, 0.5327, 1.0, 0.5327, 0.5, 0.5392, 0.5, 0.5392, 0.75, 0.5327, 0.75, 0.5327, 0.25, 0.5392, 0.25, 0.5392, 0.5, 0.5327, 0.5, 0.5327, 0.0, 0.5392, 0.0, 0.5392, 0.25, 0.5327, 0.25, 0.5261, 0.0, 0.5327, 0.0, 0.5327, 0.25, 0.5261, 0.25, 0.5261, 0.25, 0.5327, 0.25, 0.5327, 0.5, 0.5261, 0.5, 0.5261, 0.5, 0.5327, 0.5, 0.5327, 0.75, 0.5261, 0.75, 0.5261, 0.75, 0.5327, 0.75, 0.5327, 1.0, 0.5261, 1.0, 0.5065, 0.0, 0.5131, 0.0, 0.5131, 0.25, 0.5065, 0.25, 0.5065, 0.25, 0.5131, 0.25, 0.5131, 0.5, 0.5065, 0.5, 0.5065, 0.5, 0.5131, 0.5, 0.5131, 0.75, 0.5065, 0.75, 0.5065, 0.75, 0.5131, 0.75, 0.5131, 1.0, 0.5065, 1.0, 0.5, 0.75, 0.5065, 0.75, 0.5065, 1.0, 0.5, 1.0, 0.5, 0.5, 0.5065, 0.5, 0.5065, 0.75, 0.5, 0.75, 0.5, 0.25, 0.5065, 0.25, 0.5065, 0.5, 0.5, 0.5, 0.5, 0.0, 0.5065, 0.0, 0.5065, 0.25, 0.5, 0.25, 0.5392, 0.75, 0.5457, 0.75, 0.5457, 1.0, 0.5392, 1.0, 0.5392, 0.5, 0.5457, 0.5, 0.5457, 0.75, 0.5392, 0.75, 0.5392, 0.25, 0.5457, 0.25, 0.5457, 0.5, 0.5392, 0.5, 0.5392, 0.0, 0.5457, 0.0, 0.5457, 0.25, 0.5392, 0.25])
me_cube_004.use_remesh_preserve_volume = False
me_cube_004.use_remesh_preserve_attributes = False
me_cube_004.use_mirror_vertex_groups = False
me_cube_004.update()
me_cube_005 = bpy.data.meshes.new('Cube.005')
me_cube_005.from_pydata([(-1.274, -1.274, -1.274), (4.244, 2.679, 24.63), (-1.274, 1.274, -1.274), (4.499, 5.192, 24.97), (1.274, -1.274, -1.274), (6.76, 2.386, 24.92), (1.274, 1.274, -1.274), (7.014, 4.899, 25.26), (-1.274, -1.274, -0.5802), (-1.274, 1.274, -0.5802), (1.274, 1.274, -0.5802), (1.274, -1.274, -0.5802), (4.079, 2.519, 25.94), (4.536, 5.228, 24.68), (7.052, 4.935, 24.96), (6.797, 2.423, 24.62), (4.263, 2.698, 24.48), (4.169, 3.739, 26.4), (5.553, 4.848, 26.72), (6.684, 3.446, 26.69), (5.299, 2.336, 26.37), (4.413, 2.609, 34.54), (4.68, 2.418, 26.23), (4.317, 3.317, 24.64), (4.247, 3.273, 14.15), (6.77, 3.206, 13.8), (6.67, 0.6693, 13.57), (4.258, 0.6615, 14.73), (-0.2777, 0.9285, 5.544), (2.26, 0.8208, 5.341), (2.136, -1.717, 5.141), (-0.3706, -1.642, 5.747), (4.49, 2.918, 22.7), (4.896, 5.578, 21.84), (7.412, 5.285, 22.12), (7.158, 2.772, 21.78), (4.284, 2.718, 24.32), (4.716, 5.403, 23.26), (7.232, 5.11, 23.54), (6.977, 2.597, 23.2), (4.888, 4.863, 18.64), (7.415, 4.814, 18.32), (7.337, 2.278, 18.09), (4.938, 2.232, 19.42), (5.59, 4.654, 16.48), (8.117, 4.606, 16.15), (8.039, 2.069, 15.92), (5.627, 2.033, 17.15), (0.5891, -0.6279, 10.16), (0.7972, 1.94, 9.689), (3.202, 1.602, 8.916), (2.815, -0.9148, 8.813), (0.2075, 1.541, 7.976), (2.668, 1.275, 7.368), (2.355, -1.249, 7.206), (0.01122, -1.029, 8.305), (-0.3787, 1.012, 3.97), (2.169, 0.9515, 3.968), (2.109, -1.587, 3.758), (-0.4392, -1.544, 3.962), (-1.274, 1.274, 0.1377), (1.274, 1.274, 0.1377), (1.274, -1.274, 0.1377), (-1.274, -1.274, 0.239), (2.481, 0.2435, 12.92), (2.962, 2.797, 12.42), (5.021, 2.147, 11.07), (4.192, -0.2604, 10.96)], [], [(16, 1, 17, 23), (13, 3, 18, 7, 14), (14, 7, 19, 5, 15), (16, 22, 20, 1), (2, 6, 4, 0), (21, 17, 1, 20), (4, 11, 8, 0), (6, 10, 11, 4), (2, 9, 10, 6), (0, 8, 9, 2), (39, 15, 12, 36), (38, 14, 15, 39), (37, 13, 14, 38), (36, 12, 13, 37), (19, 21, 20, 5), (7, 18, 21, 19), (18, 3, 17, 21), (12, 15, 22, 16), (15, 5, 20, 22), (13, 23, 17, 3), (12, 16, 23, 13), (64, 27, 24, 65), (65, 24, 25, 66), (66, 25, 26, 67), (67, 26, 27, 64), (58, 30, 31, 59), (57, 29, 30, 58), (56, 28, 29, 57), (59, 31, 28, 56), (43, 32, 33, 40), (40, 33, 34, 41), (41, 34, 35, 42), (42, 35, 32, 43), (32, 36, 37, 33), (33, 37, 38, 34), (34, 38, 39, 35), (35, 39, 36, 32), (46, 42, 43, 47), (45, 41, 42, 46), (44, 40, 41, 45), (47, 43, 40, 44), (27, 47, 44, 24), (24, 44, 45, 25), (25, 45, 46, 26), (26, 46, 47, 27), (54, 51, 48, 55), (53, 50, 51, 54), (52, 49, 50, 53), (55, 48, 49, 52), (31, 55, 52, 28), (28, 52, 53, 29), (29, 53, 54, 30), (30, 54, 55, 31), (63, 59, 56, 60), (60, 56, 57, 61), (61, 57, 58, 62), (62, 58, 59, 63), (11, 62, 63, 8), (10, 61, 62, 11), (9, 60, 61, 10), (8, 63, 60, 9), (51, 67, 64, 48), (50, 66, 67, 51), (49, 65, 66, 50), (48, 64, 65, 49)])
_uv = me_cube_005.uv_layers.new(name='UVMap')
_uv.uv.foreach_set('vector', [0.6149, 0.0, 0.625, 0.0, 0.625, 0.125, 0.6199, 0.0625, 0.6048, 0.25, 0.625, 0.25, 0.625, 0.375, 0.625, 0.5, 0.6048, 0.5, 0.6048, 0.5, 0.625, 0.5, 0.625, 0.625, 0.625, 0.75, 0.6048, 0.75, 0.6149, 1.0, 0.6199, 0.9375, 0.625, 0.875, 0.625, 1.0, 0.125, 0.5, 0.375, 0.5, 0.375, 0.75, 0.125, 0.75, 0.75, 0.625, 0.875, 0.625, 0.875, 0.75, 0.75, 0.75, 0.375, 0.75, 0.5, 0.75, 0.5, 1.0, 0.375, 1.0, 0.375, 0.5, 0.5, 0.5, 0.5, 0.75, 0.375, 0.75, 0.375, 0.25, 0.5, 0.25, 0.5, 0.5, 0.375, 0.5, 0.375, 0.0, 0.5, 0.0, 0.5, 0.25, 0.375, 0.25, 0.5916, 0.75, 0.6048, 0.75, 0.6048, 1.0, 0.5916, 1.0, 0.5916, 0.5, 0.6048, 0.5, 0.6048, 0.75, 0.5916, 0.75, 0.5916, 0.25, 0.6048, 0.25, 0.6048, 0.5, 0.5916, 0.5, 0.5916, 0.0, 0.6048, 0.0, 0.6048, 0.25, 0.5916, 0.25, 0.625, 0.625, 0.75, 0.625, 0.75, 0.75, 0.625, 0.75, 0.625, 0.5, 0.75, 0.5, 0.75, 0.625, 0.625, 0.625, 0.75, 0.5, 0.875, 0.5, 0.875, 0.625, 0.75, 0.625, 0.6048, 1.0, 0.6048, 0.75, 0.6199, 0.9375, 0.6149, 1.0, 0.6048, 0.75, 0.625, 0.75, 0.625, 0.875, 0.6199, 0.9375, 0.6048, 0.25, 0.6199, 0.0625, 0.625, 0.125, 0.625, 0.25, 0.6048, 0.0, 0.6149, 0.0, 0.6199, 0.0625, 0.6048, 0.25, 0.5457, 0.0, 0.5523, 0.0, 0.5523, 0.25, 0.5457, 0.25, 0.5457, 0.25, 0.5523, 0.25, 0.5523, 0.5, 0.5457, 0.5, 0.5457, 0.5, 0.5523, 0.5, 0.5523, 0.75, 0.5457, 0.75, 0.5457, 0.75, 0.5523, 0.75, 0.5523, 1.0, 0.5457, 1.0, 0.5131, 0.75, 0.5261, 0.75, 0.5261, 1.0, 0.5131, 1.0, 0.5131, 0.5, 0.5261, 0.5, 0.5261, 0.75, 0.5131, 0.75, 0.5131, 0.25, 0.5261, 0.25, 0.5261, 0.5, 0.5131, 0.5, 0.5131, 0.0, 0.5261, 0.0, 0.5261, 0.25, 0.5131, 0.25, 0.5654, 0.0, 0.5785, 0.0, 0.5785, 0.25, 0.5654, 0.25, 0.5654, 0.25, 0.5785, 0.25, 0.5785, 0.5, 0.5654, 0.5, 0.5654, 0.5, 0.5785, 0.5, 0.5785, 0.75, 0.5654, 0.75, 0.5654, 0.75, 0.5785, 0.75, 0.5785, 1.0, 0.5654, 1.0, 0.5785, 0.0, 0.5916, 0.0, 0.5916, 0.25, 0.5785, 0.25, 0.5785, 0.25, 0.5916, 0.25, 0.5916, 0.5, 0.5785, 0.5, 0.5785, 0.5, 0.5916, 0.5, 0.5916, 0.75, 0.5785, 0.75, 0.5785, 0.75, 0.5916, 0.75, 0.5916, 1.0, 0.5785, 1.0, 0.5588, 0.75, 0.5654, 0.75, 0.5654, 1.0, 0.5588, 1.0, 0.5588, 0.5, 0.5654, 0.5, 0.5654, 0.75, 0.5588, 0.75, 0.5588, 0.25, 0.5654, 0.25, 0.5654, 0.5, 0.5588, 0.5, 0.5588, 0.0, 0.5654, 0.0, 0.5654, 0.25, 0.5588, 0.25, 0.5523, 0.0, 0.5588, 0.0, 0.5588, 0.25, 0.5523, 0.25, 0.5523, 0.25, 0.5588, 0.25, 0.5588, 0.5, 0.5523, 0.5, 0.5523, 0.5, 0.5588, 0.5, 0.5588, 0.75, 0.5523, 0.75, 0.5523, 0.75, 0.5588, 0.75, 0.5588, 1.0, 0.5523, 1.0, 0.5327, 0.75, 0.5392, 0.75, 0.5392, 1.0, 0.5327, 1.0, 0.5327, 0.5, 0.5392, 0.5, 0.5392, 0.75, 0.5327, 0.75, 0.5327, 0.25, 0.5392, 0.25, 0.5392, 0.5, 0.5327, 0.5, 0.5327, 0.0, 0.5392, 0.0, 0.5392, 0.25, 0.5327, 0.25, 0.5261, 0.0, 0.5327, 0.0, 0.5327, 0.25, 0.5261, 0.25, 0.5261, 0.25, 0.5327, 0.25, 0.5327, 0.5, 0.5261, 0.5, 0.5261, 0.5, 0.5327, 0.5, 0.5327, 0.75, 0.5261, 0.75, 0.5261, 0.75, 0.5327, 0.75, 0.5327, 1.0, 0.5261, 1.0, 0.5065, 0.0, 0.5131, 0.0, 0.5131, 0.25, 0.5065, 0.25, 0.5065, 0.25, 0.5131, 0.25, 0.5131, 0.5, 0.5065, 0.5, 0.5065, 0.5, 0.5131, 0.5, 0.5131, 0.75, 0.5065, 0.75, 0.5065, 0.75, 0.5131, 0.75, 0.5131, 1.0, 0.5065, 1.0, 0.5, 0.75, 0.5065, 0.75, 0.5065, 1.0, 0.5, 1.0, 0.5, 0.5, 0.5065, 0.5, 0.5065, 0.75, 0.5, 0.75, 0.5, 0.25, 0.5065, 0.25, 0.5065, 0.5, 0.5, 0.5, 0.5, 0.0, 0.5065, 0.0, 0.5065, 0.25, 0.5, 0.25, 0.5392, 0.75, 0.5457, 0.75, 0.5457, 1.0, 0.5392, 1.0, 0.5392, 0.5, 0.5457, 0.5, 0.5457, 0.75, 0.5392, 0.75, 0.5392, 0.25, 0.5457, 0.25, 0.5457, 0.5, 0.5392, 0.5, 0.5392, 0.0, 0.5457, 0.0, 0.5457, 0.25, 0.5392, 0.25])
me_cube_005.use_remesh_preserve_volume = False
me_cube_005.use_remesh_preserve_attributes = False
me_cube_005.use_mirror_vertex_groups = False
me_cube_005.update()

# ---- objects
ob_plane = bpy.data.objects.new('Plane', me_plane_001)
ob_cube = bpy.data.objects.new('Cube', me_cube)
ob_cube_001 = bpy.data.objects.new('Cube.001', me_cube_001)
ob_cube_002 = bpy.data.objects.new('Cube.002', me_cube_002)
ob_cube_003 = bpy.data.objects.new('Cube.003', me_cube_003)
ob_cube_004 = bpy.data.objects.new('Cube.004', me_cube_004)
ob_cube_005 = bpy.data.objects.new('Cube.005', me_cube_005)

# ---- transforms, parenting, visibility, modifiers, constraints
ob_plane.location = (0.0, 0.0, 0.0)
ob_plane.lineart.crease_threshold = 0.0
ob_cube.location = (0.0, 0.0, 0.05637)
ob_cube.scale = (0.008497, 0.008497, 0.008497)
ob_cube.lineart.crease_threshold = 0.0
_m = ob_cube.modifiers.new('Subdivision', 'SUBSURF')
_m.uv_smooth = 'PRESERVE_CORNERS'
_m.levels = 2
_m.show_only_control_edges = False
ob_cube_001.location = (0.0, -0.1389, 0.05637)
ob_cube_001.scale = (0.008497, 0.008497, 0.008497)
ob_cube_001.lineart.crease_threshold = 0.0
_m = ob_cube_001.modifiers.new('Subdivision', 'SUBSURF')
_m.uv_smooth = 'PRESERVE_CORNERS'
_m.levels = 2
_m.show_only_control_edges = False
ob_cube_002.location = (0.0, -0.1389, 0.05637)
ob_cube_002.scale = (0.008497, 0.008497, 0.008497)
ob_cube_002.lineart.crease_threshold = 0.0
_m = ob_cube_002.modifiers.new('Subdivision', 'SUBSURF')
_m.uv_smooth = 'PRESERVE_CORNERS'
_m.levels = 2
_m.show_only_control_edges = False
ob_cube_003.location = (0.0, -0.1389, 0.05637)
ob_cube_003.scale = (0.008497, 0.008497, 0.008497)
ob_cube_003.lineart.crease_threshold = 0.0
_m = ob_cube_003.modifiers.new('Subdivision', 'SUBSURF')
_m.uv_smooth = 'PRESERVE_CORNERS'
_m.levels = 2
_m.show_only_control_edges = False
ob_cube_004.location = (-0.2856, -0.1389, 0.05637)
ob_cube_004.rotation_euler = (0.0, -0.0, 1.846)
ob_cube_004.scale = (0.008497, 0.008497, 0.008497)
ob_cube_004.lineart.crease_threshold = 0.0
_m = ob_cube_004.modifiers.new('Subdivision', 'SUBSURF')
_m.uv_smooth = 'PRESERVE_CORNERS'
_m.levels = 2
_m.show_only_control_edges = False
ob_cube_005.location = (-0.2856, -0.1389, 0.05637)
ob_cube_005.rotation_euler = (0.0, -0.0, 1.846)
ob_cube_005.scale = (0.008497, 0.008497, 0.008497)
ob_cube_005.lineart.crease_threshold = 0.0
_m = ob_cube_005.modifiers.new('Subdivision', 'SUBSURF')
_m.uv_smooth = 'PRESERVE_CORNERS'
_m.levels = 2
_m.show_only_control_edges = False

# ---- collection membership
col_collection.objects.link(ob_plane)
col_collection.objects.link(ob_cube)
col_collection.objects.link(ob_cube_001)
col_collection.objects.link(ob_cube_002)
col_collection.objects.link(ob_cube_003)
col_collection.objects.link(ob_cube_004)
col_collection.objects.link(ob_cube_005)

# ---- scene / render settings (as saved in the file)
scene.frame_start = 1; scene.frame_end = 250; scene.frame_set(1)
scene.render.engine = 'BLENDER_EEVEE_NEXT'
scene.cycles.use_denoising = False
scene.cycles.samples = 128
scene.cycles.sampling_pattern = 'TABULATED_SOBOL'
scene.cycles.use_adaptive_sampling = False
scene.cycles.use_light_tree = False
scene.view_settings.view_transform = 'Filmic'
bpy.context.view_layer.update()

# ---- added for rendering (the .blend has no active camera and no usable light): camera, sun
cam_auto = bpy.data.cameras.new('AutoCamera')
cam_auto.lens = 50.0
cam_auto.sensor_width = 36.0
cam_auto.clip_end = 1000.0
ob_auto_camera = bpy.data.objects.new('AutoCamera', cam_auto)
scene.collection.objects.link(ob_auto_camera)
ob_auto_camera.location = (2.26445, -2.71734, 1.96771)
ob_auto_camera.rotation_euler = (1.09748, -7.21219e-08, 0.694738)
scene.camera = ob_auto_camera
light_auto_sun = bpy.data.lights.new('AutoSun', 'SUN')
light_auto_sun.energy = 3.0
light_auto_sun.angle = 0.0523599
ob_auto_sun = bpy.data.objects.new('AutoSun', light_auto_sun)
scene.collection.objects.link(ob_auto_sun)
ob_auto_sun.rotation_euler = (0.872665, 0.174533, 0.523599)
bpy.context.view_layer.update()
